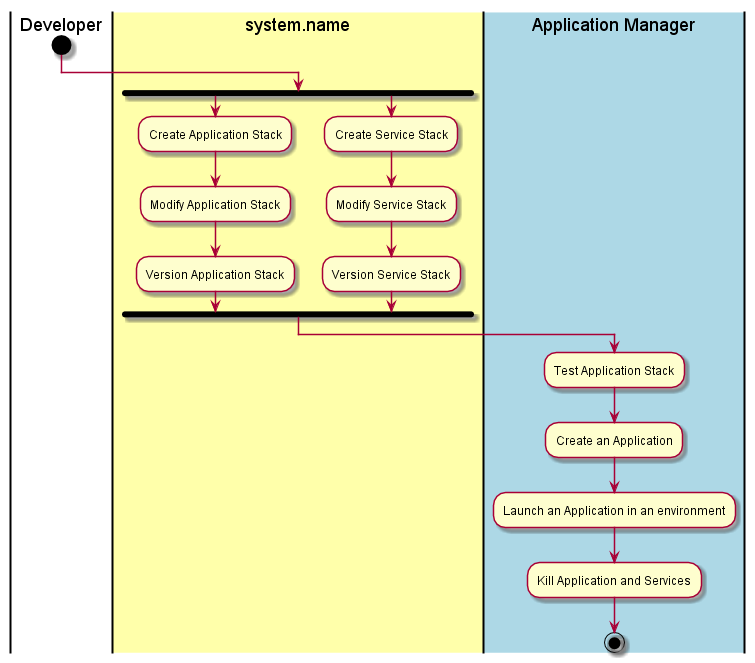

The diagram above was rendered by PlantUML. Its source (embedded in the PNG):
@startuml
|Developer|
start
|#ffffaa|system.name|
fork
:Create Application Stack;
:Modify Application Stack;
:Version Application Stack;
fork again
:Create Service Stack;
:Modify Service Stack;
:Version Service Stack;
fork end
|#lightblue|Application Manager|
:Test Application Stack;
:Create an Application;
:Launch an Application in an environment;
:Kill Application and Services;
stop
@enduml